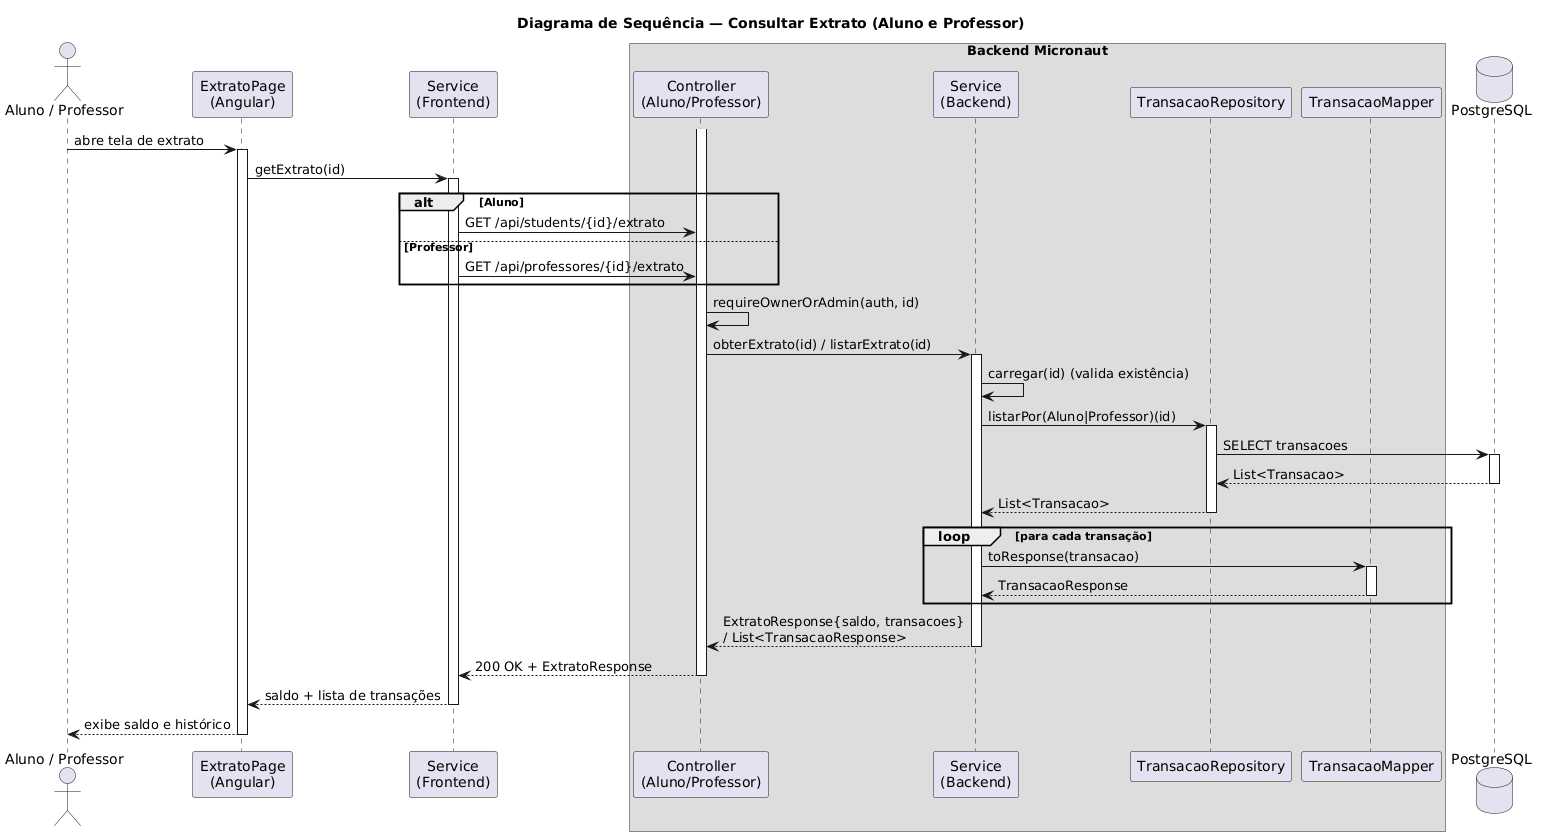

The diagram above was rendered by PlantUML. Its source (embedded in the PNG):
@startuml
title Diagrama de Sequência — Consultar Extrato (Aluno e Professor)

actor "Aluno / Professor" as U
participant "ExtratoPage\n(Angular)" as Page
participant "Service\n(Frontend)" as FeSvc

box "Backend Micronaut"
participant "Controller\n(Aluno/Professor)" as Ctrl
participant "Service\n(Backend)" as Svc
participant "TransacaoRepository" as TRepo
participant "TransacaoMapper" as Mapper
end box
database "PostgreSQL" as DB

U -> Page : abre tela de extrato
activate Page
Page -> FeSvc : getExtrato(id)
activate FeSvc

alt Aluno
    FeSvc -> Ctrl : GET /api/students/{id}/extrato
else Professor
    FeSvc -> Ctrl : GET /api/professores/{id}/extrato
end

activate Ctrl
Ctrl -> Ctrl : requireOwnerOrAdmin(auth, id)
Ctrl -> Svc : obterExtrato(id) / listarExtrato(id)
activate Svc

Svc -> Svc : carregar(id) (valida existência)
Svc -> TRepo : listarPor(Aluno|Professor)(id)
activate TRepo
TRepo -> DB : SELECT transacoes
activate DB
DB --> TRepo : List<Transacao>
deactivate DB
TRepo --> Svc : List<Transacao>
deactivate TRepo

loop para cada transação
    Svc -> Mapper : toResponse(transacao)
    activate Mapper
    Mapper --> Svc : TransacaoResponse
    deactivate Mapper
end

Svc --> Ctrl : ExtratoResponse{saldo, transacoes}\n/ List<TransacaoResponse>
deactivate Svc
Ctrl --> FeSvc : 200 OK + ExtratoResponse
deactivate Ctrl
FeSvc --> Page : saldo + lista de transações
deactivate FeSvc
Page --> U : exibe saldo e histórico
deactivate Page
@enduml